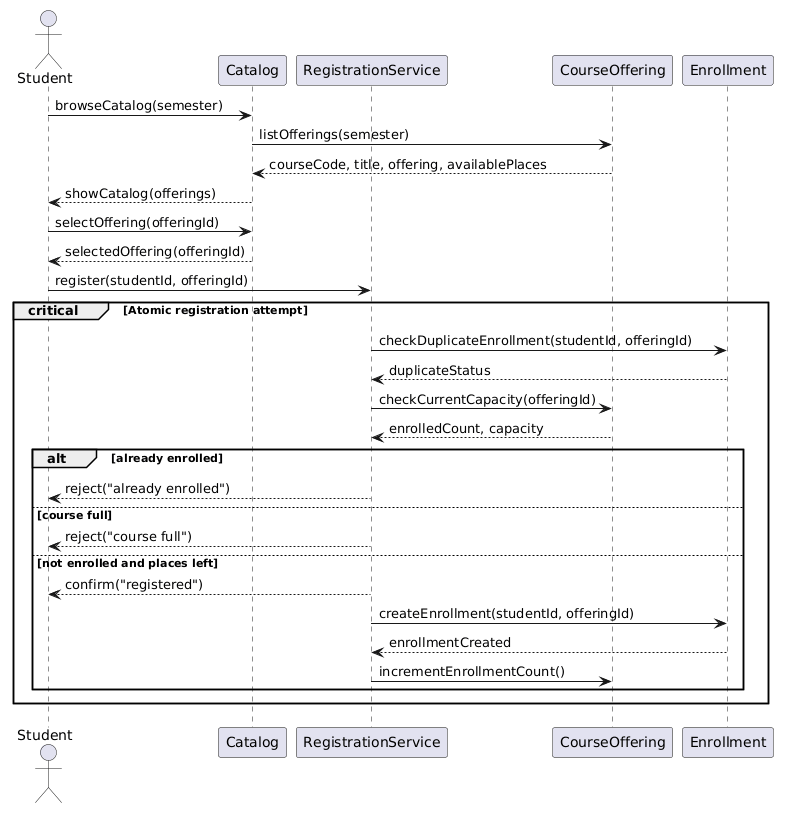

The diagram above was rendered by PlantUML. Its source (embedded in the PNG):
@startuml
actor Student
participant Catalog
participant RegistrationService
participant CourseOffering
participant Enrollment

Student -> Catalog: browseCatalog(semester)
Catalog -> CourseOffering: listOfferings(semester)
CourseOffering --> Catalog: courseCode, title, offering, availablePlaces
Catalog --> Student: showCatalog(offerings)
Student -> Catalog: selectOffering(offeringId)
Catalog --> Student: selectedOffering(offeringId)
Student -> RegistrationService: register(studentId, offeringId)

critical Atomic registration attempt
  RegistrationService -> Enrollment: checkDuplicateEnrollment(studentId, offeringId)
  Enrollment --> RegistrationService: duplicateStatus
  RegistrationService -> CourseOffering: checkCurrentCapacity(offeringId)
  CourseOffering --> RegistrationService: enrolledCount, capacity
  alt already enrolled
    RegistrationService --> Student: reject("already enrolled")
  else course full
    RegistrationService --> Student: reject("course full")
  else not enrolled and places left
    RegistrationService --> Student: confirm("registered")
    RegistrationService -> Enrollment: createEnrollment(studentId, offeringId)
    Enrollment --> RegistrationService: enrollmentCreated
    RegistrationService -> CourseOffering: incrementEnrollmentCount()
  end
end
@enduml